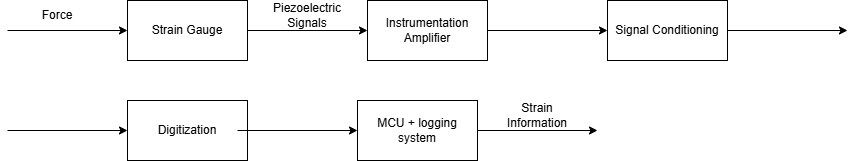

The diagram above was exported from draw.io. Its source (the exported page's mxGraphModel, read from the mxfile embedded in the PNG):
<mxGraphModel dx="1857" dy="658" grid="1" gridSize="10" guides="1" tooltips="1" connect="1" arrows="1" fold="1" page="1" pageScale="1" pageWidth="827" pageHeight="1169" math="0" shadow="0">
  <root>
    <mxCell id="0" />
    <mxCell id="1" parent="0" />
    <mxCell id="eI-w7a8D_OWePiV7ggof-1" parent="1" style="rounded=0;whiteSpace=wrap;html=1;" value="Strain Gauge" vertex="1">
      <mxGeometry height="60" width="120" x="120" y="180" as="geometry" />
    </mxCell>
    <mxCell id="eI-w7a8D_OWePiV7ggof-2" edge="1" parent="1" style="endArrow=classic;html=1;rounded=0;entryX=0;entryY=0.5;entryDx=0;entryDy=0;" target="eI-w7a8D_OWePiV7ggof-1" value="">
      <mxGeometry height="50" relative="1" width="50" as="geometry">
        <Array as="points" />
        <mxPoint y="210" as="sourcePoint" />
        <mxPoint x="-120" y="190" as="targetPoint" />
      </mxGeometry>
    </mxCell>
    <mxCell id="eI-w7a8D_OWePiV7ggof-4" parent="1" style="text;html=1;whiteSpace=wrap;strokeColor=none;fillColor=none;align=center;verticalAlign=middle;rounded=0;" value="Force" vertex="1">
      <mxGeometry height="30" width="60" x="20" y="180" as="geometry" />
    </mxCell>
    <mxCell id="eI-w7a8D_OWePiV7ggof-5" parent="1" style="rounded=0;whiteSpace=wrap;html=1;" value="Instrumentation&lt;div&gt;Amplifier&lt;/div&gt;" vertex="1">
      <mxGeometry height="60" width="120" x="360" y="180" as="geometry" />
    </mxCell>
    <mxCell id="eI-w7a8D_OWePiV7ggof-6" edge="1" parent="1" style="endArrow=classic;html=1;rounded=0;entryX=0;entryY=0.5;entryDx=0;entryDy=0;" target="eI-w7a8D_OWePiV7ggof-5" value="">
      <mxGeometry height="50" relative="1" width="50" as="geometry">
        <Array as="points" />
        <mxPoint x="240" y="210" as="sourcePoint" />
        <mxPoint x="120" y="190" as="targetPoint" />
      </mxGeometry>
    </mxCell>
    <mxCell id="eI-w7a8D_OWePiV7ggof-7" parent="1" style="text;html=1;whiteSpace=wrap;strokeColor=none;fillColor=none;align=center;verticalAlign=middle;rounded=0;" value="Piezoelectric Signals" vertex="1">
      <mxGeometry height="30" width="60" x="270" y="180" as="geometry" />
    </mxCell>
    <mxCell id="eI-w7a8D_OWePiV7ggof-8" parent="1" style="rounded=0;whiteSpace=wrap;html=1;" value="Signal Conditioning" vertex="1">
      <mxGeometry height="60" width="120" x="600" y="180" as="geometry" />
    </mxCell>
    <mxCell id="eI-w7a8D_OWePiV7ggof-9" edge="1" parent="1" style="endArrow=classic;html=1;rounded=0;entryX=0;entryY=0.5;entryDx=0;entryDy=0;" target="eI-w7a8D_OWePiV7ggof-8" value="">
      <mxGeometry height="50" relative="1" width="50" as="geometry">
        <Array as="points" />
        <mxPoint x="480" y="210" as="sourcePoint" />
        <mxPoint x="360" y="190" as="targetPoint" />
      </mxGeometry>
    </mxCell>
    <mxCell id="eI-w7a8D_OWePiV7ggof-12" edge="1" parent="1" style="endArrow=classic;html=1;rounded=0;entryX=0;entryY=0.5;entryDx=0;entryDy=0;" value="">
      <mxGeometry height="50" relative="1" width="50" as="geometry">
        <Array as="points" />
        <mxPoint x="720" y="210" as="sourcePoint" />
        <mxPoint x="840" y="210" as="targetPoint" />
      </mxGeometry>
    </mxCell>
    <mxCell id="eI-w7a8D_OWePiV7ggof-13" parent="1" style="rounded=0;whiteSpace=wrap;html=1;" value="Digitization" vertex="1">
      <mxGeometry height="60" width="120" x="120" y="280" as="geometry" />
    </mxCell>
    <mxCell id="eI-w7a8D_OWePiV7ggof-14" edge="1" parent="1" style="endArrow=classic;html=1;rounded=0;entryX=0;entryY=0.5;entryDx=0;entryDy=0;" target="eI-w7a8D_OWePiV7ggof-13" value="">
      <mxGeometry height="50" relative="1" width="50" as="geometry">
        <Array as="points" />
        <mxPoint y="310" as="sourcePoint" />
        <mxPoint x="-120" y="290" as="targetPoint" />
      </mxGeometry>
    </mxCell>
    <mxCell id="eI-w7a8D_OWePiV7ggof-15" parent="1" style="rounded=0;whiteSpace=wrap;html=1;" value="MCU + logging system" vertex="1">
      <mxGeometry height="60" width="120" x="350" y="280" as="geometry" />
    </mxCell>
    <mxCell id="eI-w7a8D_OWePiV7ggof-16" edge="1" parent="1" style="endArrow=classic;html=1;rounded=0;entryX=0;entryY=0.5;entryDx=0;entryDy=0;" target="eI-w7a8D_OWePiV7ggof-15" value="">
      <mxGeometry height="50" relative="1" width="50" as="geometry">
        <Array as="points" />
        <mxPoint x="230" y="310" as="sourcePoint" />
        <mxPoint x="110" y="290" as="targetPoint" />
      </mxGeometry>
    </mxCell>
    <mxCell id="eI-w7a8D_OWePiV7ggof-18" edge="1" parent="1" style="endArrow=classic;html=1;rounded=0;entryX=0;entryY=0.5;entryDx=0;entryDy=0;" value="">
      <mxGeometry height="50" relative="1" width="50" as="geometry">
        <Array as="points" />
        <mxPoint x="470" y="310" as="sourcePoint" />
        <mxPoint x="590" y="310" as="targetPoint" />
      </mxGeometry>
    </mxCell>
    <mxCell id="eI-w7a8D_OWePiV7ggof-19" parent="1" style="text;html=1;whiteSpace=wrap;strokeColor=none;fillColor=none;align=center;verticalAlign=middle;rounded=0;" value="Strain Information" vertex="1">
      <mxGeometry height="30" width="60" x="500" y="280" as="geometry" />
    </mxCell>
  </root>
</mxGraphModel>